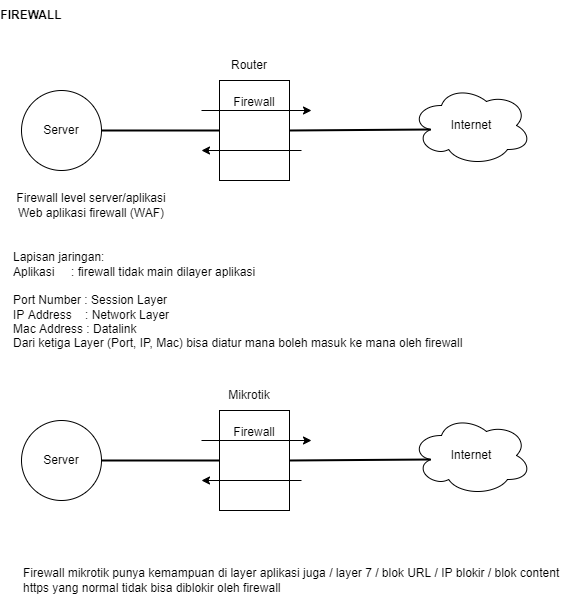

The diagram above was exported from draw.io. Its source (the exported page's mxGraphModel, read from the mxfile embedded in the PNG):
<mxGraphModel dx="868" dy="393" grid="1" gridSize="10" guides="1" tooltips="1" connect="1" arrows="1" fold="1" page="1" pageScale="1" pageWidth="827" pageHeight="1169" math="0" shadow="0">
  <root>
    <mxCell id="0" />
    <mxCell id="1" parent="0" />
    <mxCell id="nPBEh6LoPLDcOC3JvIoF-1" value="" style="ellipse;shape=cloud;whiteSpace=wrap;html=1;" vertex="1" parent="1">
      <mxGeometry x="450" y="125" width="120" height="80" as="geometry" />
    </mxCell>
    <mxCell id="nPBEh6LoPLDcOC3JvIoF-2" value="&lt;b&gt;FIREWALL&lt;/b&gt;" style="text;html=1;strokeColor=none;fillColor=none;align=center;verticalAlign=middle;whiteSpace=wrap;rounded=0;" vertex="1" parent="1">
      <mxGeometry x="40" y="40" width="60" height="30" as="geometry" />
    </mxCell>
    <mxCell id="nPBEh6LoPLDcOC3JvIoF-3" value="Internet" style="text;html=1;strokeColor=none;fillColor=none;align=center;verticalAlign=middle;whiteSpace=wrap;rounded=0;" vertex="1" parent="1">
      <mxGeometry x="480" y="150" width="60" height="30" as="geometry" />
    </mxCell>
    <mxCell id="nPBEh6LoPLDcOC3JvIoF-4" value="" style="rounded=0;whiteSpace=wrap;html=1;" vertex="1" parent="1">
      <mxGeometry x="258" y="120" width="70" height="100" as="geometry" />
    </mxCell>
    <mxCell id="nPBEh6LoPLDcOC3JvIoF-5" value="" style="ellipse;whiteSpace=wrap;html=1;aspect=fixed;" vertex="1" parent="1">
      <mxGeometry x="60" y="130" width="80" height="80" as="geometry" />
    </mxCell>
    <mxCell id="nPBEh6LoPLDcOC3JvIoF-6" value="Router" style="text;html=1;strokeColor=none;fillColor=none;align=center;verticalAlign=middle;whiteSpace=wrap;rounded=0;" vertex="1" parent="1">
      <mxGeometry x="258" y="90" width="60" height="30" as="geometry" />
    </mxCell>
    <mxCell id="nPBEh6LoPLDcOC3JvIoF-7" value="Server" style="text;html=1;strokeColor=none;fillColor=none;align=center;verticalAlign=middle;whiteSpace=wrap;rounded=0;" vertex="1" parent="1">
      <mxGeometry x="70" y="155" width="60" height="30" as="geometry" />
    </mxCell>
    <mxCell id="nPBEh6LoPLDcOC3JvIoF-8" value="" style="endArrow=none;html=1;rounded=0;exitX=1;exitY=0.5;exitDx=0;exitDy=0;entryX=0;entryY=0.5;entryDx=0;entryDy=0;strokeWidth=2;" edge="1" parent="1" source="nPBEh6LoPLDcOC3JvIoF-5" target="nPBEh6LoPLDcOC3JvIoF-4">
      <mxGeometry width="50" height="50" relative="1" as="geometry">
        <mxPoint x="270" y="190" as="sourcePoint" />
        <mxPoint x="320" y="140" as="targetPoint" />
      </mxGeometry>
    </mxCell>
    <mxCell id="nPBEh6LoPLDcOC3JvIoF-9" value="" style="endArrow=none;html=1;rounded=0;entryX=0.16;entryY=0.55;entryDx=0;entryDy=0;strokeWidth=2;entryPerimeter=0;exitX=1;exitY=0.5;exitDx=0;exitDy=0;" edge="1" parent="1" source="nPBEh6LoPLDcOC3JvIoF-4" target="nPBEh6LoPLDcOC3JvIoF-1">
      <mxGeometry width="50" height="50" relative="1" as="geometry">
        <mxPoint x="380" y="130" as="sourcePoint" />
        <mxPoint x="268" y="180" as="targetPoint" />
      </mxGeometry>
    </mxCell>
    <mxCell id="nPBEh6LoPLDcOC3JvIoF-10" value="" style="endArrow=classic;html=1;rounded=0;strokeWidth=1;" edge="1" parent="1">
      <mxGeometry width="50" height="50" relative="1" as="geometry">
        <mxPoint x="240" y="150" as="sourcePoint" />
        <mxPoint x="350" y="150" as="targetPoint" />
      </mxGeometry>
    </mxCell>
    <mxCell id="nPBEh6LoPLDcOC3JvIoF-11" value="" style="endArrow=classic;html=1;rounded=0;strokeWidth=1;" edge="1" parent="1">
      <mxGeometry width="50" height="50" relative="1" as="geometry">
        <mxPoint x="340" y="190" as="sourcePoint" />
        <mxPoint x="240" y="190" as="targetPoint" />
      </mxGeometry>
    </mxCell>
    <mxCell id="nPBEh6LoPLDcOC3JvIoF-12" value="Firewall" style="text;html=1;strokeColor=none;fillColor=none;align=center;verticalAlign=middle;whiteSpace=wrap;rounded=0;" vertex="1" parent="1">
      <mxGeometry x="263" y="127" width="60" height="30" as="geometry" />
    </mxCell>
    <mxCell id="nPBEh6LoPLDcOC3JvIoF-13" value="Firewall level server/aplikasi&lt;br&gt;Web aplikasi firewall (WAF)" style="text;html=1;strokeColor=none;fillColor=none;align=center;verticalAlign=middle;whiteSpace=wrap;rounded=0;" vertex="1" parent="1">
      <mxGeometry x="40" y="230" width="180" height="30" as="geometry" />
    </mxCell>
    <mxCell id="nPBEh6LoPLDcOC3JvIoF-14" value="Lapisan jaringan:&lt;br&gt;Aplikasi&amp;nbsp; &amp;nbsp; &amp;nbsp;: firewall tidak main dilayer aplikasi&lt;br&gt;&lt;br&gt;Port Number : Session Layer&lt;br&gt;IP Address&amp;nbsp; &amp;nbsp; : Network Layer&lt;br&gt;Mac Address : Datalink&amp;nbsp;&lt;br&gt;Dari ketiga Layer (Port, IP, Mac) bisa diatur mana boleh masuk ke mana oleh firewall" style="text;html=1;strokeColor=none;fillColor=none;align=left;verticalAlign=middle;whiteSpace=wrap;rounded=0;" vertex="1" parent="1">
      <mxGeometry x="50" y="330" width="510" height="20" as="geometry" />
    </mxCell>
    <mxCell id="nPBEh6LoPLDcOC3JvIoF-15" value="" style="ellipse;shape=cloud;whiteSpace=wrap;html=1;" vertex="1" parent="1">
      <mxGeometry x="450" y="455" width="120" height="80" as="geometry" />
    </mxCell>
    <mxCell id="nPBEh6LoPLDcOC3JvIoF-16" value="Internet" style="text;html=1;strokeColor=none;fillColor=none;align=center;verticalAlign=middle;whiteSpace=wrap;rounded=0;" vertex="1" parent="1">
      <mxGeometry x="480" y="480" width="60" height="30" as="geometry" />
    </mxCell>
    <mxCell id="nPBEh6LoPLDcOC3JvIoF-17" value="" style="rounded=0;whiteSpace=wrap;html=1;" vertex="1" parent="1">
      <mxGeometry x="258" y="450" width="70" height="100" as="geometry" />
    </mxCell>
    <mxCell id="nPBEh6LoPLDcOC3JvIoF-18" value="" style="ellipse;whiteSpace=wrap;html=1;aspect=fixed;" vertex="1" parent="1">
      <mxGeometry x="60" y="460" width="80" height="80" as="geometry" />
    </mxCell>
    <mxCell id="nPBEh6LoPLDcOC3JvIoF-19" value="Mikrotik" style="text;html=1;strokeColor=none;fillColor=none;align=center;verticalAlign=middle;whiteSpace=wrap;rounded=0;" vertex="1" parent="1">
      <mxGeometry x="258" y="420" width="60" height="30" as="geometry" />
    </mxCell>
    <mxCell id="nPBEh6LoPLDcOC3JvIoF-20" value="Server" style="text;html=1;strokeColor=none;fillColor=none;align=center;verticalAlign=middle;whiteSpace=wrap;rounded=0;" vertex="1" parent="1">
      <mxGeometry x="70" y="485" width="60" height="30" as="geometry" />
    </mxCell>
    <mxCell id="nPBEh6LoPLDcOC3JvIoF-21" value="" style="endArrow=none;html=1;rounded=0;exitX=1;exitY=0.5;exitDx=0;exitDy=0;entryX=0;entryY=0.5;entryDx=0;entryDy=0;strokeWidth=2;" edge="1" parent="1" source="nPBEh6LoPLDcOC3JvIoF-18" target="nPBEh6LoPLDcOC3JvIoF-17">
      <mxGeometry width="50" height="50" relative="1" as="geometry">
        <mxPoint x="270" y="520" as="sourcePoint" />
        <mxPoint x="320" y="470" as="targetPoint" />
      </mxGeometry>
    </mxCell>
    <mxCell id="nPBEh6LoPLDcOC3JvIoF-22" value="" style="endArrow=none;html=1;rounded=0;entryX=0.16;entryY=0.55;entryDx=0;entryDy=0;strokeWidth=2;entryPerimeter=0;exitX=1;exitY=0.5;exitDx=0;exitDy=0;" edge="1" parent="1" source="nPBEh6LoPLDcOC3JvIoF-17" target="nPBEh6LoPLDcOC3JvIoF-15">
      <mxGeometry width="50" height="50" relative="1" as="geometry">
        <mxPoint x="380" y="460" as="sourcePoint" />
        <mxPoint x="268" y="510" as="targetPoint" />
      </mxGeometry>
    </mxCell>
    <mxCell id="nPBEh6LoPLDcOC3JvIoF-23" value="" style="endArrow=classic;html=1;rounded=0;strokeWidth=1;" edge="1" parent="1">
      <mxGeometry width="50" height="50" relative="1" as="geometry">
        <mxPoint x="240" y="480" as="sourcePoint" />
        <mxPoint x="350" y="480" as="targetPoint" />
      </mxGeometry>
    </mxCell>
    <mxCell id="nPBEh6LoPLDcOC3JvIoF-24" value="" style="endArrow=classic;html=1;rounded=0;strokeWidth=1;" edge="1" parent="1">
      <mxGeometry width="50" height="50" relative="1" as="geometry">
        <mxPoint x="340" y="520" as="sourcePoint" />
        <mxPoint x="240" y="520" as="targetPoint" />
      </mxGeometry>
    </mxCell>
    <mxCell id="nPBEh6LoPLDcOC3JvIoF-25" value="Firewall" style="text;html=1;strokeColor=none;fillColor=none;align=center;verticalAlign=middle;whiteSpace=wrap;rounded=0;" vertex="1" parent="1">
      <mxGeometry x="263" y="457" width="60" height="30" as="geometry" />
    </mxCell>
    <mxCell id="nPBEh6LoPLDcOC3JvIoF-26" value="Firewall mikrotik punya kemampuan di layer aplikasi juga / layer 7 / blok URL / IP blokir / blok content&amp;nbsp;&lt;br&gt;https yang normal tidak bisa diblokir oleh firewall" style="text;html=1;strokeColor=none;fillColor=none;align=left;verticalAlign=middle;whiteSpace=wrap;rounded=0;" vertex="1" parent="1">
      <mxGeometry x="60" y="610" width="550" height="20" as="geometry" />
    </mxCell>
  </root>
</mxGraphModel>